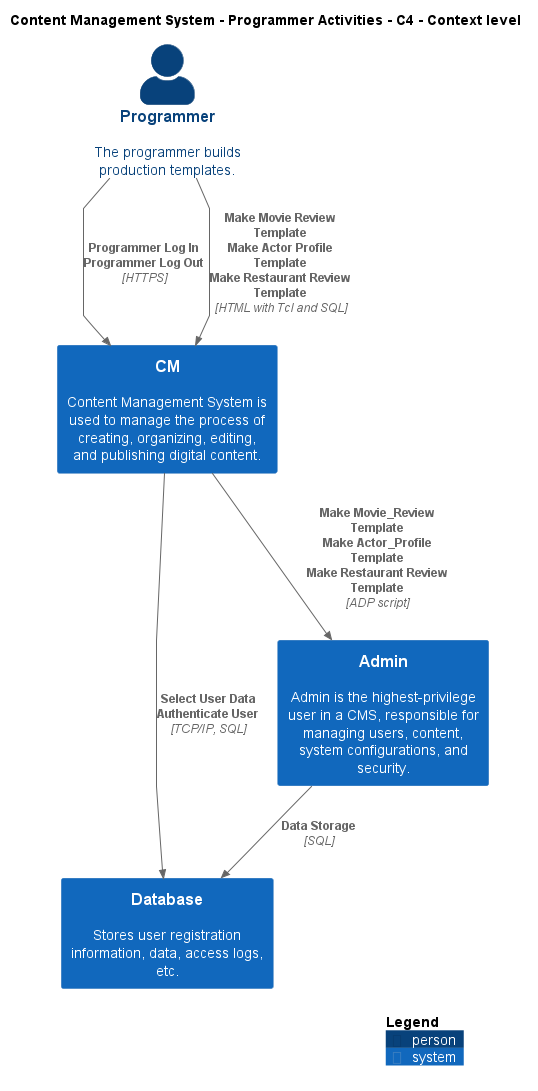

The diagram above was rendered by PlantUML. Its source (embedded in the PNG):
@startuml
!include ..\..\..\.c4s\C4_Context.puml

AddElementTag("c4interflow:lifecycle:new", $bgColor=green, $fontColor=#ffffff, $borderColor=green, $shadowing="False")
AddElementTag("c4interflow:lifecycle:changed", $bgColor=orange, $fontColor=#ffffff, $borderColor=orange, $shadowing="False")
AddElementTag("c4interflow:lifecycle:removed", $bgColor=red, $fontColor=#ffffff, $borderColor=red, $shadowing="False")

AddRelTag("c4interflow:lifecycle:new", $textColor=green, $lineColor=green)
AddRelTag("c4interflow:lifecycle:changed", $textColor=orange, $lineColor=orange)
AddRelTag("c4interflow:lifecycle:removed", $textColor=red, $lineColor=red)

SHOW_PERSON_PORTRAIT()
LAYOUT_TOP_DOWN()

skinparam linetype polyline

title Content Management System - Programmer Activities - C4 - Context level

Person(ContentManagementSystem.Actors.Programmer, "Programmer", "The programmer builds production templates.")
System(ContentManagementSystem.SoftwareSystems.CM, "CM", "Content Management System is used to manage the process of creating, organizing, editing, and publishing digital content.")
System(ContentManagementSystem.SoftwareSystems.Database, "Database", "Stores user registration information, data, access logs, etc.")
System(ContentManagementSystem.SoftwareSystems.Admin, "Admin", "Admin is the highest-privilege user in a CMS, responsible for managing users, content, system configurations, and security.")

Rel(ContentManagementSystem.Actors.Programmer, ContentManagementSystem.SoftwareSystems.CM, "Programmer Log In\nProgrammer Log Out", "HTTPS", $tags="protocol:https")
Rel(ContentManagementSystem.Actors.Programmer, ContentManagementSystem.SoftwareSystems.CM, "Make Movie Review Template\nMake Actor Profile Template\nMake Restaurant Review Template", "HTML with Tcl and SQL", $tags="protocol:html with tcl and sql")
Rel(ContentManagementSystem.SoftwareSystems.CM, ContentManagementSystem.SoftwareSystems.Database, "Select User Data\nAuthenticate User", "TCP/IP, SQL", $tags="protocol:tcp/ip, sql")
Rel(ContentManagementSystem.SoftwareSystems.CM, ContentManagementSystem.SoftwareSystems.Admin, "Make Movie_Review Template\nMake Actor_Profile Template\nMake Restaurant Review Template", "ADP script", $tags="protocol:adp script")
Rel(ContentManagementSystem.SoftwareSystems.Admin, ContentManagementSystem.SoftwareSystems.Database, "Data Storage", "SQL", $tags="protocol:sql")


SHOW_LEGEND()
@enduml